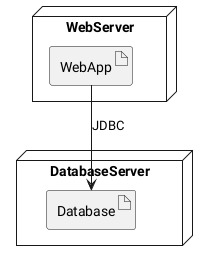

The diagram above was rendered by PlantUML. Its source (embedded in the PNG):
@startuml
node WebServer {
  artifact WebApp
}
node DatabaseServer {
  artifact Database
}
WebApp --> Database : JDBC
@enduml